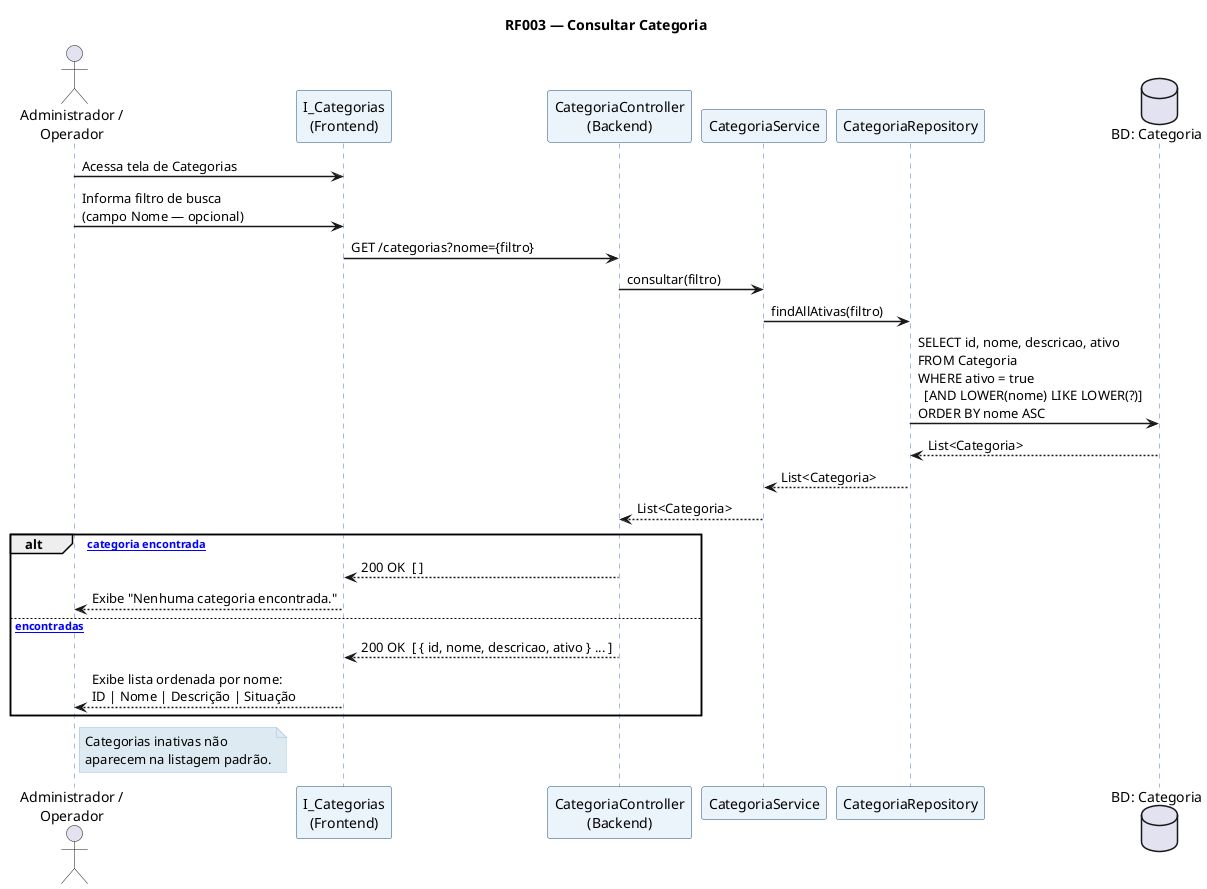

The diagram above was rendered by PlantUML. Its source (embedded in the PNG):
@startuml ds_rf003_consultar_categoria
' ============================================================
'  DS — RF003 Consultar Categoria
'  CRUD Read | Tabela: Categoria
' ============================================================
title RF003 — Consultar Categoria

skinparam sequenceArrowThickness 1.5
skinparam sequenceParticipantBackgroundColor #EBF3FB
skinparam sequenceParticipantBorderColor #1F4E79
skinparam sequenceLifeLineBorderColor #4472C4
skinparam noteBorderColor #9DC3E6
skinparam noteBackgroundColor #DEEAF1
skinparam FontName Arial

actor       "Administrador /\nOperador"         as USR
participant "I_Categorias\n(Frontend)"          as FE
participant "CategoriaController\n(Backend)"    as CTRL
participant "CategoriaService"                  as SVC
participant "CategoriaRepository"               as REPO
database    "BD: Categoria"                     as DB

USR  -> FE   : Acessa tela de Categorias
USR  -> FE   : Informa filtro de busca\n(campo Nome — opcional)
FE   -> CTRL : GET /categorias?nome={filtro}

CTRL -> SVC  : consultar(filtro)
SVC  -> REPO : findAllAtivas(filtro)
REPO -> DB   : SELECT id, nome, descricao, ativo\nFROM Categoria\nWHERE ativo = true\n  [AND LOWER(nome) LIKE LOWER(?)]\nORDER BY nome ASC
DB  --> REPO : List<Categoria>
REPO --> SVC : List<Categoria>
SVC --> CTRL : List<Categoria>

alt [Nenhuma categoria encontrada]
  CTRL --> FE  : 200 OK  [ ]
  FE  --> USR  : Exibe "Nenhuma categoria encontrada."
else [Categorias encontradas]
  CTRL --> FE  : 200 OK  [ { id, nome, descricao, ativo } ... ]
  FE  --> USR  : Exibe lista ordenada por nome:\nID | Nome | Descrição | Situação
end

note right of USR
  Categorias inativas não
  aparecem na listagem padrão.
end note

@enduml